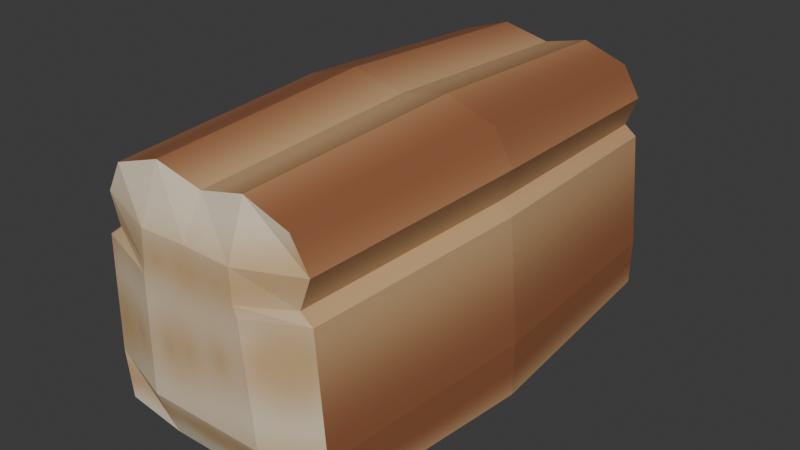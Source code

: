 # Source: Loaf_bread_3.blend  (saved by Blender 5.0.119; exported with 4.5.12 LTS)
import bpy
from mathutils import Matrix  # noqa: F401  (used for matrix-valued properties, if any)

bpy.ops.wm.read_factory_settings(use_empty=True)
scene = bpy.context.scene
scene.name = 'Scene'

# ---- collections
col_collection = bpy.data.collections.new('Collection'); scene.collection.children.link(col_collection)

# ---- images (referenced by path relative to the original .blend; pixels are not part of the script)
import os
ASSET_DIR = os.environ.get("B2B_ASSET_DIR", "")  # directory of the original .blend (textures are referenced by path, not embedded)
HERE = os.path.dirname(os.path.abspath(__file__))  # packed textures are extracted next to this script under _unpacked/

def load_image(name, relpath, width, height, colorspace="sRGB"):
    """Load a texture the original file referenced (path relative to the .blend, or extracted next to this script)."""
    p = next((c for c in (os.path.join(HERE, relpath), os.path.join(ASSET_DIR, relpath)) if relpath and os.path.exists(c)), "")
    if p:
        img = bpy.data.images.load(p, check_existing=True)
        img.name = name
    else:  # same state as the original file: an image datablock whose file is absent (Cycles renders it pink)
        img = bpy.data.images.new(name, width, height)
        img.source = "FILE"
        img.filepath = "//" + (relpath or name)
    img.colorspace_settings.name = colorspace
    return img
img_bread = load_image('bread', '_unpacked/bread.d3d665af.png', 256, 256, 'sRGB')

# ---- materials (node trees are filled in below, after node groups)
mat_material = bpy.data.materials.new('Material')
mat_material.alpha_threshold = 0.0
mat_material.use_backface_culling_lightprobe_volume = False
mat_material.roughness = 0.5
mat_material.line_color = (0.0, 0.0, 0.0, 1.0)

# ---- material node trees
mat_material.use_nodes = True; mat_material.node_tree.nodes.clear()
_N = mat_material.node_tree.nodes; _L = mat_material.node_tree.links
n0 = _N.new('ShaderNodeOutputMaterial'); n0.name = 'Material Output'; n0.location = (200, 100)
n1 = _N.new('ShaderNodeBsdfPrincipled'); n1.name = 'Principled BSDF'; n1.location = (-200, 100)
n2 = _N.new('ShaderNodeTexImage'); n2.name = 'Image Texture'; n2.location = (-744, 16)
n2.image = img_bread
_L.new(n1.outputs[0], n0.inputs[0])
_L.new(n2.outputs[0], n1.inputs[0])
_L.new(n2.outputs[1], n1.inputs[4])
n0.is_active_output = True

# ---- world
world_world = bpy.data.worlds.new('World'); scene.world = world_world
world_world.use_nodes = True; world_world.node_tree.nodes.clear()
_N = world_world.node_tree.nodes; _L = world_world.node_tree.links
n0 = _N.new('ShaderNodeOutputWorld'); n0.name = 'World Output'; n0.location = (200, 100)
n1 = _N.new('ShaderNodeBackground'); n1.name = 'Background'; n1.location = (-200, 100)
n1.inputs[0].default_value = (0.05088, 0.05088, 0.05088, 1.0)
_L.new(n1.outputs[0], n0.inputs[0])
n0.is_active_output = True
world_world.color = (0.05088, 0.05088, 0.05088)
world_world.sun_shadow_jitter_overblur = 0.0

# ---- meshes
me_cube = bpy.data.meshes.new('Cube')
me_cube.from_pydata([(1.615, 0.2056, 1.946), (2.104, 0.2056, -2.074), (1.615, -0.2056, 1.946), (2.104, -0.2056, -2.074), (-1.654, 0.2056, 1.938), (-1.978, 0.2056, -2.097), (-1.654, -0.2056, 1.938), (-1.978, -0.2056, -2.097), (1.951, 0.2056, 0.7349), (-2.031, -0.2056, 0.7191), (1.951, -0.2056, 0.7349), (-2.031, 0.2056, 0.7191), (0.06308, 0.2056, -2.25), (0.04417, -0.2056, 2.029), (0.06308, -0.2056, -2.25), (0.04417, 0.2056, 2.029), (0.02169, 0.223, 0.6304), (0.02169, -0.223, 0.6304), (-1.776, -0.2056, 0.9112), (1.737, 0.2056, 0.9002), (1.737, -0.2056, 0.9002), (-1.776, 0.2056, 0.9112), (0.0009857, 0.223, 0.7977), (0.0009856, -0.223, 0.7977), (2.119, 0.2056, -1.264), (2.119, -0.2056, -1.264), (-2.089, 0.2056, -1.27), (-2.089, -0.2056, -1.27), (0.03782, -0.223, -1.368), (0.03782, 0.223, -1.368), (1.084, -0.2056, -2.244), (0.8296, 0.2056, 2.216), (0.9406, 0.223, 0.6343), (1.084, 0.2056, -2.244), (0.8296, -0.2056, 2.216), (0.9406, -0.223, 0.6343), (0.8691, -0.223, 0.8007), (0.8691, 0.223, 0.8007), (1.149, -0.223, -1.363), (1.149, 0.223, -1.363), (-0.9574, 0.2056, -2.256), (-0.8052, -0.2056, 2.221), (-0.8972, -0.223, 0.6264), (-0.9574, -0.2056, -2.256), (-0.8052, 0.2056, 2.221), (-0.8972, 0.223, 0.6264), (-0.8672, 0.223, 0.7947), (-0.8672, -0.223, 0.7947), (-0.9364, 0.223, -1.373), (-0.9364, -0.223, -1.373), (-1.93, -0.2056, 1.425), (1.932, 0.2056, 1.423), (1.932, -0.2056, 1.423), (-1.93, 0.2056, 1.425), (0.02258, 0.223, 1.365), (0.02258, -0.223, 1.365), (0.8494, -0.223, 1.346), (0.8494, 0.223, 1.346), (-0.8362, 0.223, 1.341), (-0.8362, -0.223, 1.341), (-2.166, 0.0, -2.317), (1.766, 0.0, 2.108), (-1.812, 0.0, 2.1), (2.301, 0.0, -2.291), (2.134, 0.0, 0.7825), (-2.224, 0.0, 0.7653), (0.06769, 0.0, -2.484), (0.047, 0.0, 2.199), (1.9, 0.0, 0.9635), (-1.946, 0.0, 0.9755), (-2.287, 0.0, -1.341), (2.318, 0.0, -1.334), (0.9067, 0.0, 2.403), (1.185, 0.0, -2.478), (-1.049, 0.0, -2.491), (-0.8826, 0.0, 2.409), (2.113, 0.0, 1.536), (-2.114, 0.0, 1.538)], [], [(75, 62, 6, 41), (59, 41, 6, 50), (77, 62, 4, 53), (73, 63, 3, 30), (76, 61, 2, 52), (57, 31, 0, 51), (39, 32, 8, 24), (71, 64, 10, 25), (70, 65, 11, 26), (49, 42, 9, 27), (38, 35, 17, 28), (48, 45, 16, 29), (58, 44, 15, 54), (74, 66, 14, 43), (56, 34, 13, 55), (72, 67, 13, 34), (35, 36, 23, 17), (45, 46, 22, 16), (32, 37, 19, 8), (64, 68, 20, 10), (65, 69, 21, 11), (42, 47, 18, 9), (40, 48, 29, 12), (30, 38, 28, 14), (43, 49, 27, 7), (60, 70, 26, 5), (63, 71, 25, 3), (33, 39, 24, 1), (12, 29, 39, 33), (3, 25, 38, 30), (16, 22, 37, 32), (10, 20, 36, 35), (61, 72, 34, 2), (52, 2, 34, 56), (25, 10, 35, 38), (29, 16, 32, 39), (54, 15, 31, 57), (66, 73, 30, 14), (14, 28, 49, 43), (5, 26, 48, 40), (17, 23, 47, 42), (11, 21, 46, 45), (60, 74, 43, 7), (53, 4, 44, 58), (26, 11, 45, 48), (28, 17, 42, 49), (55, 13, 41, 59), (67, 75, 41, 13), (23, 55, 59, 47), (21, 53, 58, 46), (22, 54, 57, 37), (20, 52, 56, 36), (36, 56, 55, 23), (46, 58, 54, 22), (37, 57, 51, 19), (68, 76, 52, 20), (69, 77, 53, 21), (47, 59, 50, 18), (18, 50, 77, 69), (19, 51, 76, 68), (15, 44, 75, 67), (5, 40, 74, 60), (12, 33, 73, 66), (0, 31, 72, 61), (1, 24, 71, 63), (7, 27, 70, 60), (9, 18, 69, 65), (8, 19, 68, 64), (31, 15, 67, 72), (40, 12, 66, 74), (27, 9, 65, 70), (24, 8, 64, 71), (51, 0, 61, 76), (33, 1, 63, 73), (50, 6, 62, 77), (44, 4, 62, 75)])
_uv = me_cube.uv_layers.new(name='UVMap')
_uv.uv.foreach_set('vector', [0.06686, 0.4497, 0.06289, 0.3938, 0.07571, 0.3929, 0.07968, 0.4488, 0.2883, 0.4198, 0.2921, 0.5026, 0.2022, 0.4732, 0.1727, 0.4191, 0.06024, 0.3575, 0.06289, 0.3938, 0.05006, 0.3948, 0.04742, 0.3584, 0.07441, 0.9359, 0.08768, 0.8722, 0.1007, 0.8736, 0.08658, 0.9399, 0.08067, 0.6443, 0.07788, 0.6062, 0.0907, 0.6053, 0.09349, 0.6434, 0.7892, 0.5884, 0.7873, 0.5066, 0.8702, 0.5354, 0.9036, 0.5909, 0.8193, 0.8148, 0.7986, 0.6635, 0.9056, 0.6641, 0.9217, 0.8161, 0.08998, 0.7858, 0.08458, 0.696, 0.09738, 0.6951, 0.1028, 0.7855, 0.05095, 0.2155, 0.05626, 0.3042, 0.04346, 0.3051, 0.03814, 0.2158, 0.2765, 0.1934, 0.2814, 0.3445, 0.1613, 0.3443, 0.1549, 0.1939, 0.4969, 0.1928, 0.4762, 0.3441, 0.3788, 0.3444, 0.3795, 0.1935, 0.5989, 0.8143, 0.6037, 0.6631, 0.7011, 0.6632, 0.7019, 0.8141, 0.6107, 0.5878, 0.6145, 0.505, 0.7042, 0.5258, 0.7016, 0.5857, 0.06631, 0.06411, 0.09091, 0.005125, 0.1025, 0.01025, 0.07848, 0.06809, 0.4668, 0.4193, 0.465, 0.501, 0.3819, 0.4818, 0.3793, 0.4219, 0.07419, 0.5544, 0.07066, 0.504, 0.08349, 0.5031, 0.08702, 0.5535, 0.4762, 0.3441, 0.4687, 0.3617, 0.3767, 0.362, 0.3788, 0.3444, 0.6037, 0.6631, 0.607, 0.6454, 0.699, 0.6456, 0.7011, 0.6632, 0.7986, 0.6635, 0.791, 0.6459, 0.8831, 0.6463, 0.9056, 0.6641, 0.08458, 0.696, 0.0833, 0.6791, 0.09611, 0.6782, 0.09738, 0.6951, 0.05626, 0.3042, 0.05775, 0.3241, 0.04494, 0.325, 0.04346, 0.3051, 0.2814, 0.3445, 0.2847, 0.3622, 0.1883, 0.3646, 0.1613, 0.3443, 0.5963, 0.9778, 0.5989, 0.8143, 0.7019, 0.8141, 0.7033, 0.9773, 0.488, 0.02984, 0.4969, 0.1928, 0.3795, 0.1935, 0.381, 0.03029, 0.2739, 0.02984, 0.2765, 0.1934, 0.1549, 0.1939, 0.1665, 0.04638, 0.05318, 0.1277, 0.05095, 0.2155, 0.03814, 0.2158, 0.04018, 0.1264, 0.08768, 0.8722, 0.08998, 0.7858, 0.1028, 0.7855, 0.1007, 0.8736, 0.8103, 0.9778, 0.8193, 0.8148, 0.9217, 0.8161, 0.918, 0.9618, 0.7033, 0.9773, 0.7019, 0.8141, 0.8193, 0.8148, 0.8103, 0.9778, 0.5956, 0.04582, 0.5993, 0.1915, 0.4969, 0.1928, 0.488, 0.02984, 0.7011, 0.6632, 0.699, 0.6456, 0.791, 0.6459, 0.7986, 0.6635, 0.5832, 0.3435, 0.5607, 0.3613, 0.4687, 0.3617, 0.4762, 0.3441, 0.07788, 0.6062, 0.07419, 0.5544, 0.08702, 0.5535, 0.0907, 0.6053, 0.5812, 0.4168, 0.5479, 0.4722, 0.465, 0.501, 0.4668, 0.4193, 0.5993, 0.1915, 0.5832, 0.3435, 0.4762, 0.3441, 0.4969, 0.1928, 0.7019, 0.8141, 0.7011, 0.6632, 0.7986, 0.6635, 0.8193, 0.8148, 0.7016, 0.5857, 0.7042, 0.5258, 0.7873, 0.5066, 0.7892, 0.5884, 0.04977, 0.9949, 0.07441, 0.9359, 0.08658, 0.9399, 0.06141, 1.0, 0.381, 0.03029, 0.3795, 0.1935, 0.2765, 0.1934, 0.2739, 0.02984, 0.4889, 0.9612, 0.4772, 0.8137, 0.5989, 0.8143, 0.5963, 0.9778, 0.3788, 0.3444, 0.3767, 0.362, 0.2847, 0.3622, 0.2814, 0.3445, 0.4837, 0.6633, 0.5107, 0.643, 0.607, 0.6454, 0.6037, 0.6631, 0.05318, 0.1277, 0.06631, 0.06411, 0.07848, 0.06809, 0.06617, 0.129, 0.495, 0.5885, 0.5245, 0.5344, 0.6145, 0.505, 0.6107, 0.5878, 0.4772, 0.8137, 0.4837, 0.6633, 0.6037, 0.6631, 0.5989, 0.8143, 0.3795, 0.1935, 0.3788, 0.3444, 0.2814, 0.3445, 0.2765, 0.1934, 0.3793, 0.4219, 0.3819, 0.4818, 0.2921, 0.5026, 0.2883, 0.4198, 0.07066, 0.504, 0.06686, 0.4497, 0.07968, 0.4488, 0.08349, 0.5031, 0.3767, 0.362, 0.3793, 0.4219, 0.2883, 0.4198, 0.2847, 0.3622, 0.5107, 0.643, 0.495, 0.5885, 0.6107, 0.5878, 0.607, 0.6454, 0.699, 0.6456, 0.7016, 0.5857, 0.7892, 0.5884, 0.791, 0.6459, 0.5607, 0.3613, 0.5812, 0.4168, 0.4668, 0.4193, 0.4687, 0.3617, 0.4687, 0.3617, 0.4668, 0.4193, 0.3793, 0.4219, 0.3767, 0.362, 0.607, 0.6454, 0.6107, 0.5878, 0.7016, 0.5857, 0.699, 0.6456, 0.791, 0.6459, 0.7892, 0.5884, 0.9036, 0.5909, 0.8831, 0.6463, 0.0833, 0.6791, 0.08067, 0.6443, 0.09349, 0.6434, 0.09611, 0.6782, 0.05775, 0.3241, 0.06024, 0.3575, 0.04742, 0.3584, 0.04494, 0.325, 0.2847, 0.3622, 0.2883, 0.4198, 0.1727, 0.4191, 0.1883, 0.3646, 0.07057, 0.3231, 0.07307, 0.3565, 0.06024, 0.3575, 0.05775, 0.3241, 0.07048, 0.6801, 0.06785, 0.6453, 0.08067, 0.6443, 0.0833, 0.6791, 0.05784, 0.5049, 0.05403, 0.4506, 0.06686, 0.4497, 0.07066, 0.504, 0.04018, 0.1264, 0.05414, 0.06013, 0.06631, 0.06411, 0.05318, 0.1277, 0.03814, 0.9897, 0.06225, 0.9319, 0.07441, 0.9359, 0.04977, 0.9949, 0.06505, 0.6071, 0.06137, 0.5553, 0.07419, 0.5544, 0.07788, 0.6062, 0.07468, 0.8708, 0.07717, 0.7862, 0.08998, 0.7858, 0.08768, 0.8722, 0.06617, 0.129, 0.06377, 0.2151, 0.05095, 0.2155, 0.05318, 0.1277, 0.06906, 0.3033, 0.07057, 0.3231, 0.05775, 0.3241, 0.05626, 0.3042, 0.07178, 0.6969, 0.07048, 0.6801, 0.0833, 0.6791, 0.08458, 0.696, 0.06137, 0.5553, 0.05784, 0.5049, 0.07066, 0.504, 0.07419, 0.5544, 0.05414, 0.06013, 0.07928, 4.029e-08, 0.09091, 0.005125, 0.06631, 0.06411, 0.06377, 0.2151, 0.06906, 0.3033, 0.05626, 0.3042, 0.05095, 0.2155, 0.07717, 0.7862, 0.07178, 0.6969, 0.08458, 0.696, 0.08998, 0.7858, 0.06785, 0.6453, 0.06505, 0.6071, 0.07788, 0.6062, 0.08067, 0.6443, 0.06225, 0.9319, 0.07468, 0.8708, 0.08768, 0.8722, 0.07441, 0.9359, 0.07307, 0.3565, 0.07571, 0.3929, 0.06289, 0.3938, 0.06024, 0.3575, 0.05403, 0.4506, 0.05006, 0.3948, 0.06289, 0.3938, 0.06686, 0.4497])
me_cube.materials.append(mat_material)
me_cube.use_mirror_vertex_groups = False
me_cube.update()

# ---- objects
ob_cube = bpy.data.objects.new('Cube', me_cube)

# ---- transforms, parenting, visibility, modifiers, constraints
ob_cube.location = (0.0, 0.0, 0.0)
ob_cube.scale = (1.0, 19.35, 1.0)
ob_cube.lock_rotations_4d = False
ob_cube.empty_display_type = 'ARROWS'
ob_cube.lineart.crease_threshold = 0.0

# ---- collection membership
col_collection.objects.link(ob_cube)

# ---- scene / render settings (as saved in the file)
scene.frame_start = 1; scene.frame_end = 250; scene.frame_set(1)
scene.render.engine = 'BLENDER_EEVEE_NEXT'
scene.render.bake_bias = 0.0
scene.render.bake_samples = 0
scene.cycles.sampling_pattern = 'TABULATED_SOBOL'
scene.eevee.use_volume_custom_range = False
bpy.context.view_layer.update()

# ---- added for rendering (the .blend has no active camera and no usable light): camera, sun
cam_auto = bpy.data.cameras.new('AutoCamera')
cam_auto.lens = 50.0
cam_auto.sensor_width = 36.0
cam_auto.clip_end = 1000.0
ob_auto_camera = bpy.data.objects.new('AutoCamera', cam_auto)
scene.collection.objects.link(ob_auto_camera)
ob_auto_camera.location = (10.1367, -12.146, 8.05651)
ob_auto_camera.rotation_euler = (1.09748, -7.21219e-08, 0.694738)
scene.camera = ob_auto_camera
light_auto_sun = bpy.data.lights.new('AutoSun', 'SUN')
light_auto_sun.energy = 3.0
light_auto_sun.angle = 0.0523599
ob_auto_sun = bpy.data.objects.new('AutoSun', light_auto_sun)
scene.collection.objects.link(ob_auto_sun)
ob_auto_sun.rotation_euler = (0.872665, 0.174533, 0.523599)
bpy.context.view_layer.update()
